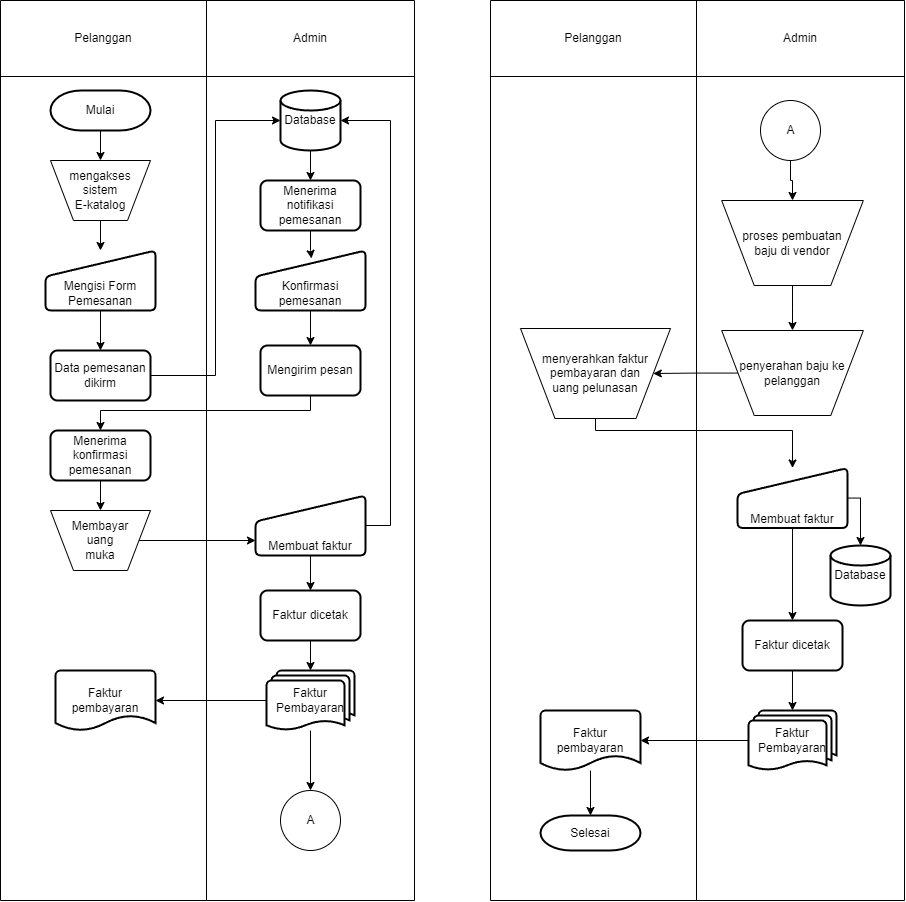

The diagram above was exported from draw.io. Its source (the exported page's mxGraphModel, read from the mxfile embedded in the PNG):
<mxGraphModel dx="2049" dy="1194" grid="1" gridSize="10" guides="1" tooltips="1" connect="1" arrows="1" fold="1" page="1" pageScale="1" pageWidth="827" pageHeight="1169" math="0" shadow="0">
  <root>
    <mxCell id="0" />
    <mxCell id="1" parent="0" />
    <mxCell id="Ok-JzAnoBVczudLG37o9-1" value="" style="shape=table;startSize=0;container=1;collapsible=0;childLayout=tableLayout;movable=1;resizable=1;rotatable=1;deletable=1;editable=1;locked=0;connectable=1;" vertex="1" parent="1">
      <mxGeometry x="230" y="40" width="414" height="900" as="geometry" />
    </mxCell>
    <mxCell id="Ok-JzAnoBVczudLG37o9-2" value="" style="shape=tableRow;horizontal=0;startSize=0;swimlaneHead=0;swimlaneBody=0;strokeColor=inherit;top=0;left=0;bottom=0;right=0;collapsible=0;dropTarget=0;fillColor=none;points=[[0,0.5],[1,0.5]];portConstraint=eastwest;" vertex="1" parent="Ok-JzAnoBVczudLG37o9-1">
      <mxGeometry width="414" height="76" as="geometry" />
    </mxCell>
    <mxCell id="Ok-JzAnoBVczudLG37o9-3" value="Pelanggan" style="shape=partialRectangle;html=1;whiteSpace=wrap;connectable=0;strokeColor=inherit;overflow=hidden;fillColor=none;top=0;left=0;bottom=0;right=0;pointerEvents=1;" vertex="1" parent="Ok-JzAnoBVczudLG37o9-2">
      <mxGeometry width="206" height="76" as="geometry">
        <mxRectangle width="206" height="76" as="alternateBounds" />
      </mxGeometry>
    </mxCell>
    <mxCell id="Ok-JzAnoBVczudLG37o9-4" value="Admin" style="shape=partialRectangle;html=1;whiteSpace=wrap;connectable=0;strokeColor=inherit;overflow=hidden;fillColor=none;top=0;left=0;bottom=0;right=0;pointerEvents=1;movable=0;resizable=0;rotatable=0;deletable=0;editable=0;locked=1;" vertex="1" parent="Ok-JzAnoBVczudLG37o9-2">
      <mxGeometry x="206" width="208" height="76" as="geometry">
        <mxRectangle width="208" height="76" as="alternateBounds" />
      </mxGeometry>
    </mxCell>
    <mxCell id="Ok-JzAnoBVczudLG37o9-5" value="" style="shape=tableRow;horizontal=0;startSize=0;swimlaneHead=0;swimlaneBody=0;strokeColor=inherit;top=0;left=0;bottom=0;right=0;collapsible=0;dropTarget=0;fillColor=none;points=[[0,0.5],[1,0.5]];portConstraint=eastwest;" vertex="1" parent="Ok-JzAnoBVczudLG37o9-1">
      <mxGeometry y="76" width="414" height="824" as="geometry" />
    </mxCell>
    <mxCell id="Ok-JzAnoBVczudLG37o9-6" value="" style="shape=partialRectangle;html=1;whiteSpace=wrap;connectable=0;strokeColor=inherit;overflow=hidden;fillColor=none;top=0;left=0;bottom=0;right=0;pointerEvents=1;" vertex="1" parent="Ok-JzAnoBVczudLG37o9-5">
      <mxGeometry width="206" height="824" as="geometry">
        <mxRectangle width="206" height="824" as="alternateBounds" />
      </mxGeometry>
    </mxCell>
    <mxCell id="Ok-JzAnoBVczudLG37o9-7" value="" style="shape=partialRectangle;html=1;whiteSpace=wrap;connectable=0;strokeColor=inherit;overflow=hidden;fillColor=none;top=0;left=0;bottom=0;right=0;pointerEvents=1;" vertex="1" parent="Ok-JzAnoBVczudLG37o9-5">
      <mxGeometry x="206" width="208" height="824" as="geometry">
        <mxRectangle width="208" height="824" as="alternateBounds" />
      </mxGeometry>
    </mxCell>
    <mxCell id="Ok-JzAnoBVczudLG37o9-11" style="edgeStyle=orthogonalEdgeStyle;rounded=0;orthogonalLoop=1;jettySize=auto;html=1;entryX=0.5;entryY=0;entryDx=0;entryDy=0;" edge="1" parent="1" source="Ok-JzAnoBVczudLG37o9-9" target="Ok-JzAnoBVczudLG37o9-10">
      <mxGeometry relative="1" as="geometry" />
    </mxCell>
    <mxCell id="Ok-JzAnoBVczudLG37o9-9" value="Mulai" style="strokeWidth=2;html=1;shape=mxgraph.flowchart.terminator;whiteSpace=wrap;" vertex="1" parent="1">
      <mxGeometry x="280" y="130" width="100" height="40" as="geometry" />
    </mxCell>
    <mxCell id="Ok-JzAnoBVczudLG37o9-13" style="edgeStyle=orthogonalEdgeStyle;rounded=0;orthogonalLoop=1;jettySize=auto;html=1;" edge="1" parent="1" source="Ok-JzAnoBVczudLG37o9-10" target="Ok-JzAnoBVczudLG37o9-14">
      <mxGeometry relative="1" as="geometry">
        <mxPoint x="330" y="300" as="targetPoint" />
      </mxGeometry>
    </mxCell>
    <mxCell id="Ok-JzAnoBVczudLG37o9-10" value="mengakses sistem &lt;br&gt;E-katalog" style="verticalLabelPosition=middle;verticalAlign=middle;html=1;shape=trapezoid;perimeter=trapezoidPerimeter;whiteSpace=wrap;size=0.23;arcSize=10;flipV=1;labelPosition=center;align=center;" vertex="1" parent="1">
      <mxGeometry x="280" y="200" width="100" height="60" as="geometry" />
    </mxCell>
    <mxCell id="Ok-JzAnoBVczudLG37o9-16" style="edgeStyle=orthogonalEdgeStyle;rounded=0;orthogonalLoop=1;jettySize=auto;html=1;entryX=0.5;entryY=0;entryDx=0;entryDy=0;" edge="1" parent="1" source="Ok-JzAnoBVczudLG37o9-14" target="Ok-JzAnoBVczudLG37o9-15">
      <mxGeometry relative="1" as="geometry" />
    </mxCell>
    <mxCell id="Ok-JzAnoBVczudLG37o9-14" value="Mengisi Form Pemesanan" style="html=1;strokeWidth=2;shape=manualInput;whiteSpace=wrap;rounded=1;size=26;arcSize=11;verticalAlign=bottom;" vertex="1" parent="1">
      <mxGeometry x="275" y="290" width="110" height="60" as="geometry" />
    </mxCell>
    <mxCell id="Ok-JzAnoBVczudLG37o9-15" value="Data pemesanan dikirm" style="rounded=1;whiteSpace=wrap;html=1;absoluteArcSize=1;arcSize=14;strokeWidth=2;" vertex="1" parent="1">
      <mxGeometry x="280" y="390" width="100" height="50" as="geometry" />
    </mxCell>
    <mxCell id="Ok-JzAnoBVczudLG37o9-20" style="edgeStyle=orthogonalEdgeStyle;rounded=0;orthogonalLoop=1;jettySize=auto;html=1;" edge="1" parent="1" source="Ok-JzAnoBVczudLG37o9-17" target="Ok-JzAnoBVczudLG37o9-19">
      <mxGeometry relative="1" as="geometry" />
    </mxCell>
    <mxCell id="Ok-JzAnoBVczudLG37o9-17" value="Database" style="strokeWidth=2;html=1;shape=mxgraph.flowchart.database;whiteSpace=wrap;" vertex="1" parent="1">
      <mxGeometry x="510" y="130" width="60" height="60" as="geometry" />
    </mxCell>
    <mxCell id="Ok-JzAnoBVczudLG37o9-18" style="edgeStyle=orthogonalEdgeStyle;rounded=0;orthogonalLoop=1;jettySize=auto;html=1;entryX=0;entryY=0.5;entryDx=0;entryDy=0;entryPerimeter=0;" edge="1" parent="1" source="Ok-JzAnoBVczudLG37o9-15" target="Ok-JzAnoBVczudLG37o9-17">
      <mxGeometry relative="1" as="geometry" />
    </mxCell>
    <mxCell id="Ok-JzAnoBVczudLG37o9-19" value="Menerima notifikasi pemesanan" style="rounded=1;whiteSpace=wrap;html=1;absoluteArcSize=1;arcSize=14;strokeWidth=2;" vertex="1" parent="1">
      <mxGeometry x="490" y="220" width="100" height="50" as="geometry" />
    </mxCell>
    <mxCell id="IeyCsSXxed0QC1WKiduF-2" style="edgeStyle=orthogonalEdgeStyle;rounded=0;orthogonalLoop=1;jettySize=auto;html=1;entryX=0.5;entryY=0;entryDx=0;entryDy=0;" edge="1" parent="1" source="Ok-JzAnoBVczudLG37o9-21" target="IeyCsSXxed0QC1WKiduF-1">
      <mxGeometry relative="1" as="geometry" />
    </mxCell>
    <mxCell id="Ok-JzAnoBVczudLG37o9-21" value="Konfirmasi pemesanan" style="html=1;strokeWidth=2;shape=manualInput;whiteSpace=wrap;rounded=1;size=26;arcSize=11;verticalAlign=bottom;" vertex="1" parent="1">
      <mxGeometry x="485" y="290" width="110" height="60" as="geometry" />
    </mxCell>
    <mxCell id="Ok-JzAnoBVczudLG37o9-22" style="edgeStyle=orthogonalEdgeStyle;rounded=0;orthogonalLoop=1;jettySize=auto;html=1;entryX=0.509;entryY=0.133;entryDx=0;entryDy=0;entryPerimeter=0;" edge="1" parent="1" source="Ok-JzAnoBVczudLG37o9-19" target="Ok-JzAnoBVczudLG37o9-21">
      <mxGeometry relative="1" as="geometry" />
    </mxCell>
    <mxCell id="IeyCsSXxed0QC1WKiduF-4" style="edgeStyle=orthogonalEdgeStyle;rounded=0;orthogonalLoop=1;jettySize=auto;html=1;" edge="1" parent="1" source="IeyCsSXxed0QC1WKiduF-1" target="IeyCsSXxed0QC1WKiduF-3">
      <mxGeometry relative="1" as="geometry">
        <Array as="points">
          <mxPoint x="540" y="450" />
          <mxPoint x="330" y="450" />
        </Array>
      </mxGeometry>
    </mxCell>
    <mxCell id="IeyCsSXxed0QC1WKiduF-1" value="Mengirim pesan" style="rounded=1;whiteSpace=wrap;html=1;absoluteArcSize=1;arcSize=14;strokeWidth=2;" vertex="1" parent="1">
      <mxGeometry x="490" y="385" width="100" height="50" as="geometry" />
    </mxCell>
    <mxCell id="IeyCsSXxed0QC1WKiduF-6" style="edgeStyle=orthogonalEdgeStyle;rounded=0;orthogonalLoop=1;jettySize=auto;html=1;entryX=0.5;entryY=0;entryDx=0;entryDy=0;" edge="1" parent="1" source="IeyCsSXxed0QC1WKiduF-3" target="IeyCsSXxed0QC1WKiduF-5">
      <mxGeometry relative="1" as="geometry" />
    </mxCell>
    <mxCell id="IeyCsSXxed0QC1WKiduF-3" value="Menerima konfirmasi pemesanan" style="rounded=1;whiteSpace=wrap;html=1;absoluteArcSize=1;arcSize=14;strokeWidth=2;" vertex="1" parent="1">
      <mxGeometry x="280" y="470" width="100" height="50" as="geometry" />
    </mxCell>
    <mxCell id="IeyCsSXxed0QC1WKiduF-8" style="edgeStyle=orthogonalEdgeStyle;rounded=0;orthogonalLoop=1;jettySize=auto;html=1;entryX=0;entryY=0.75;entryDx=0;entryDy=0;" edge="1" parent="1" source="IeyCsSXxed0QC1WKiduF-5" target="IeyCsSXxed0QC1WKiduF-7">
      <mxGeometry relative="1" as="geometry" />
    </mxCell>
    <mxCell id="IeyCsSXxed0QC1WKiduF-5" value="Membayar&lt;br&gt;uang&lt;br&gt;muka" style="verticalLabelPosition=middle;verticalAlign=middle;html=1;shape=trapezoid;perimeter=trapezoidPerimeter;whiteSpace=wrap;size=0.23;arcSize=10;flipV=1;labelPosition=center;align=center;" vertex="1" parent="1">
      <mxGeometry x="280" y="550" width="100" height="60" as="geometry" />
    </mxCell>
    <mxCell id="IeyCsSXxed0QC1WKiduF-11" style="edgeStyle=orthogonalEdgeStyle;rounded=0;orthogonalLoop=1;jettySize=auto;html=1;entryX=0.5;entryY=0;entryDx=0;entryDy=0;" edge="1" parent="1" source="IeyCsSXxed0QC1WKiduF-7" target="IeyCsSXxed0QC1WKiduF-9">
      <mxGeometry relative="1" as="geometry" />
    </mxCell>
    <mxCell id="IeyCsSXxed0QC1WKiduF-7" value="Membuat faktur" style="html=1;strokeWidth=2;shape=manualInput;whiteSpace=wrap;rounded=1;size=26;arcSize=11;verticalAlign=bottom;" vertex="1" parent="1">
      <mxGeometry x="485" y="535" width="110" height="60" as="geometry" />
    </mxCell>
    <mxCell id="IeyCsSXxed0QC1WKiduF-9" value="Faktur dicetak" style="rounded=1;whiteSpace=wrap;html=1;absoluteArcSize=1;arcSize=14;strokeWidth=2;" vertex="1" parent="1">
      <mxGeometry x="490" y="630" width="100" height="50" as="geometry" />
    </mxCell>
    <mxCell id="IeyCsSXxed0QC1WKiduF-10" style="edgeStyle=orthogonalEdgeStyle;rounded=0;orthogonalLoop=1;jettySize=auto;html=1;entryX=1;entryY=0.5;entryDx=0;entryDy=0;entryPerimeter=0;" edge="1" parent="1" source="IeyCsSXxed0QC1WKiduF-7" target="Ok-JzAnoBVczudLG37o9-17">
      <mxGeometry relative="1" as="geometry">
        <Array as="points">
          <mxPoint x="620" y="565" />
          <mxPoint x="620" y="160" />
        </Array>
      </mxGeometry>
    </mxCell>
    <mxCell id="IeyCsSXxed0QC1WKiduF-12" value="Faktur Pembayaran" style="strokeWidth=2;html=1;shape=mxgraph.flowchart.multi-document;whiteSpace=wrap;" vertex="1" parent="1">
      <mxGeometry x="496" y="710" width="88" height="60" as="geometry" />
    </mxCell>
    <mxCell id="IeyCsSXxed0QC1WKiduF-13" style="edgeStyle=orthogonalEdgeStyle;rounded=0;orthogonalLoop=1;jettySize=auto;html=1;entryX=0.5;entryY=0;entryDx=0;entryDy=0;entryPerimeter=0;" edge="1" parent="1" source="IeyCsSXxed0QC1WKiduF-9" target="IeyCsSXxed0QC1WKiduF-12">
      <mxGeometry relative="1" as="geometry" />
    </mxCell>
    <mxCell id="GsKBf-pS3vkU4Ky0qVwi-1" value="Faktur pembayaran" style="strokeWidth=2;html=1;shape=mxgraph.flowchart.document2;whiteSpace=wrap;size=0.25;" vertex="1" parent="1">
      <mxGeometry x="285" y="710" width="100" height="60" as="geometry" />
    </mxCell>
    <mxCell id="GsKBf-pS3vkU4Ky0qVwi-2" style="edgeStyle=orthogonalEdgeStyle;rounded=0;orthogonalLoop=1;jettySize=auto;html=1;entryX=1;entryY=0.5;entryDx=0;entryDy=0;entryPerimeter=0;" edge="1" parent="1" source="IeyCsSXxed0QC1WKiduF-12" target="GsKBf-pS3vkU4Ky0qVwi-1">
      <mxGeometry relative="1" as="geometry" />
    </mxCell>
    <mxCell id="GsKBf-pS3vkU4Ky0qVwi-3" value="" style="verticalLabelPosition=bottom;verticalAlign=top;html=1;shape=mxgraph.flowchart.on-page_reference;" vertex="1" parent="1">
      <mxGeometry x="510" y="830" width="60" height="60" as="geometry" />
    </mxCell>
    <mxCell id="GsKBf-pS3vkU4Ky0qVwi-5" style="edgeStyle=orthogonalEdgeStyle;rounded=0;orthogonalLoop=1;jettySize=auto;html=1;entryX=0.5;entryY=0;entryDx=0;entryDy=0;entryPerimeter=0;" edge="1" parent="1" source="IeyCsSXxed0QC1WKiduF-12" target="GsKBf-pS3vkU4Ky0qVwi-3">
      <mxGeometry relative="1" as="geometry" />
    </mxCell>
    <mxCell id="GsKBf-pS3vkU4Ky0qVwi-6" value="A" style="text;html=1;align=center;verticalAlign=middle;resizable=0;points=[];autosize=1;strokeColor=none;fillColor=none;" vertex="1" parent="1">
      <mxGeometry x="525" y="845" width="30" height="30" as="geometry" />
    </mxCell>
    <mxCell id="GsKBf-pS3vkU4Ky0qVwi-7" value="" style="shape=table;startSize=0;container=1;collapsible=0;childLayout=tableLayout;movable=1;resizable=1;rotatable=1;deletable=1;editable=1;locked=0;connectable=1;" vertex="1" parent="1">
      <mxGeometry x="720" y="40" width="414" height="900" as="geometry" />
    </mxCell>
    <mxCell id="GsKBf-pS3vkU4Ky0qVwi-8" value="" style="shape=tableRow;horizontal=0;startSize=0;swimlaneHead=0;swimlaneBody=0;strokeColor=inherit;top=0;left=0;bottom=0;right=0;collapsible=0;dropTarget=0;fillColor=none;points=[[0,0.5],[1,0.5]];portConstraint=eastwest;" vertex="1" parent="GsKBf-pS3vkU4Ky0qVwi-7">
      <mxGeometry width="414" height="76" as="geometry" />
    </mxCell>
    <mxCell id="GsKBf-pS3vkU4Ky0qVwi-9" value="Pelanggan" style="shape=partialRectangle;html=1;whiteSpace=wrap;connectable=0;strokeColor=inherit;overflow=hidden;fillColor=none;top=0;left=0;bottom=0;right=0;pointerEvents=1;" vertex="1" parent="GsKBf-pS3vkU4Ky0qVwi-8">
      <mxGeometry width="206" height="76" as="geometry">
        <mxRectangle width="206" height="76" as="alternateBounds" />
      </mxGeometry>
    </mxCell>
    <mxCell id="GsKBf-pS3vkU4Ky0qVwi-10" value="Admin" style="shape=partialRectangle;html=1;whiteSpace=wrap;connectable=0;strokeColor=inherit;overflow=hidden;fillColor=none;top=0;left=0;bottom=0;right=0;pointerEvents=1;movable=0;resizable=0;rotatable=0;deletable=0;editable=0;locked=1;" vertex="1" parent="GsKBf-pS3vkU4Ky0qVwi-8">
      <mxGeometry x="206" width="208" height="76" as="geometry">
        <mxRectangle width="208" height="76" as="alternateBounds" />
      </mxGeometry>
    </mxCell>
    <mxCell id="GsKBf-pS3vkU4Ky0qVwi-11" value="" style="shape=tableRow;horizontal=0;startSize=0;swimlaneHead=0;swimlaneBody=0;strokeColor=inherit;top=0;left=0;bottom=0;right=0;collapsible=0;dropTarget=0;fillColor=none;points=[[0,0.5],[1,0.5]];portConstraint=eastwest;" vertex="1" parent="GsKBf-pS3vkU4Ky0qVwi-7">
      <mxGeometry y="76" width="414" height="824" as="geometry" />
    </mxCell>
    <mxCell id="GsKBf-pS3vkU4Ky0qVwi-12" value="" style="shape=partialRectangle;html=1;whiteSpace=wrap;connectable=0;strokeColor=inherit;overflow=hidden;fillColor=none;top=0;left=0;bottom=0;right=0;pointerEvents=1;" vertex="1" parent="GsKBf-pS3vkU4Ky0qVwi-11">
      <mxGeometry width="206" height="824" as="geometry">
        <mxRectangle width="206" height="824" as="alternateBounds" />
      </mxGeometry>
    </mxCell>
    <mxCell id="GsKBf-pS3vkU4Ky0qVwi-13" value="" style="shape=partialRectangle;html=1;whiteSpace=wrap;connectable=0;strokeColor=inherit;overflow=hidden;fillColor=none;top=0;left=0;bottom=0;right=0;pointerEvents=1;" vertex="1" parent="GsKBf-pS3vkU4Ky0qVwi-11">
      <mxGeometry x="206" width="208" height="824" as="geometry">
        <mxRectangle width="208" height="824" as="alternateBounds" />
      </mxGeometry>
    </mxCell>
    <mxCell id="UNH74DodjrDjxix2bsKT-5" style="edgeStyle=orthogonalEdgeStyle;rounded=0;orthogonalLoop=1;jettySize=auto;html=1;entryX=0.5;entryY=0;entryDx=0;entryDy=0;" edge="1" parent="1" source="GsKBf-pS3vkU4Ky0qVwi-14" target="UNH74DodjrDjxix2bsKT-1">
      <mxGeometry relative="1" as="geometry" />
    </mxCell>
    <mxCell id="GsKBf-pS3vkU4Ky0qVwi-14" value="" style="verticalLabelPosition=bottom;verticalAlign=top;html=1;shape=mxgraph.flowchart.on-page_reference;" vertex="1" parent="1">
      <mxGeometry x="990" y="140" width="60" height="60" as="geometry" />
    </mxCell>
    <mxCell id="GsKBf-pS3vkU4Ky0qVwi-15" value="A" style="text;html=1;align=center;verticalAlign=middle;resizable=0;points=[];autosize=1;strokeColor=none;fillColor=none;" vertex="1" parent="1">
      <mxGeometry x="1005" y="155" width="30" height="30" as="geometry" />
    </mxCell>
    <mxCell id="UNH74DodjrDjxix2bsKT-6" style="edgeStyle=orthogonalEdgeStyle;rounded=0;orthogonalLoop=1;jettySize=auto;html=1;entryX=0.5;entryY=0;entryDx=0;entryDy=0;" edge="1" parent="1" source="UNH74DodjrDjxix2bsKT-1" target="UNH74DodjrDjxix2bsKT-2">
      <mxGeometry relative="1" as="geometry" />
    </mxCell>
    <mxCell id="UNH74DodjrDjxix2bsKT-1" value="proses pembuatan&lt;br&gt;baju di vendor" style="verticalLabelPosition=middle;verticalAlign=middle;html=1;shape=trapezoid;perimeter=trapezoidPerimeter;whiteSpace=wrap;size=0.23;arcSize=10;flipV=1;labelPosition=center;align=center;" vertex="1" parent="1">
      <mxGeometry x="951.16" y="240" width="141.67" height="85" as="geometry" />
    </mxCell>
    <mxCell id="UNH74DodjrDjxix2bsKT-7" style="edgeStyle=orthogonalEdgeStyle;rounded=0;orthogonalLoop=1;jettySize=auto;html=1;entryX=1;entryY=0.5;entryDx=0;entryDy=0;" edge="1" parent="1" source="UNH74DodjrDjxix2bsKT-2" target="UNH74DodjrDjxix2bsKT-3">
      <mxGeometry relative="1" as="geometry" />
    </mxCell>
    <mxCell id="UNH74DodjrDjxix2bsKT-2" value="penyerahan baju ke pelanggan" style="verticalLabelPosition=middle;verticalAlign=middle;html=1;shape=trapezoid;perimeter=trapezoidPerimeter;whiteSpace=wrap;size=0.23;arcSize=10;flipV=1;labelPosition=center;align=center;" vertex="1" parent="1">
      <mxGeometry x="951.17" y="370" width="141.67" height="85" as="geometry" />
    </mxCell>
    <mxCell id="MG5uez7WlmJEAwD2DBLM-4" style="edgeStyle=orthogonalEdgeStyle;rounded=0;orthogonalLoop=1;jettySize=auto;html=1;" edge="1" parent="1" source="UNH74DodjrDjxix2bsKT-3" target="MG5uez7WlmJEAwD2DBLM-1">
      <mxGeometry relative="1" as="geometry">
        <Array as="points">
          <mxPoint x="825" y="470" />
          <mxPoint x="1022" y="470" />
        </Array>
      </mxGeometry>
    </mxCell>
    <mxCell id="UNH74DodjrDjxix2bsKT-3" value="menyerahkan faktur&lt;br&gt;pembayaran dan &lt;br&gt;uang pelunasan" style="verticalLabelPosition=middle;verticalAlign=middle;html=1;shape=trapezoid;perimeter=trapezoidPerimeter;whiteSpace=wrap;size=0.23;arcSize=10;flipV=1;labelPosition=center;align=center;" vertex="1" parent="1">
      <mxGeometry x="750" y="368" width="150.01" height="90" as="geometry" />
    </mxCell>
    <mxCell id="MG5uez7WlmJEAwD2DBLM-5" style="edgeStyle=orthogonalEdgeStyle;rounded=0;orthogonalLoop=1;jettySize=auto;html=1;" edge="1" parent="1" source="MG5uez7WlmJEAwD2DBLM-1" target="MG5uez7WlmJEAwD2DBLM-2">
      <mxGeometry relative="1" as="geometry" />
    </mxCell>
    <mxCell id="MG5uez7WlmJEAwD2DBLM-1" value="Membuat faktur" style="html=1;strokeWidth=2;shape=manualInput;whiteSpace=wrap;rounded=1;size=26;arcSize=11;verticalAlign=bottom;" vertex="1" parent="1">
      <mxGeometry x="967.01" y="507.5" width="110" height="60" as="geometry" />
    </mxCell>
    <mxCell id="MG5uez7WlmJEAwD2DBLM-2" value="Faktur dicetak" style="rounded=1;whiteSpace=wrap;html=1;absoluteArcSize=1;arcSize=14;strokeWidth=2;" vertex="1" parent="1">
      <mxGeometry x="972.01" y="660" width="100" height="50" as="geometry" />
    </mxCell>
    <mxCell id="MG5uez7WlmJEAwD2DBLM-6" value="Database" style="strokeWidth=2;html=1;shape=mxgraph.flowchart.database;whiteSpace=wrap;" vertex="1" parent="1">
      <mxGeometry x="1060" y="585" width="60" height="60" as="geometry" />
    </mxCell>
    <mxCell id="MG5uez7WlmJEAwD2DBLM-9" style="edgeStyle=orthogonalEdgeStyle;rounded=0;orthogonalLoop=1;jettySize=auto;html=1;entryX=0.5;entryY=0;entryDx=0;entryDy=0;entryPerimeter=0;" edge="1" parent="1" source="MG5uez7WlmJEAwD2DBLM-1" target="MG5uez7WlmJEAwD2DBLM-6">
      <mxGeometry relative="1" as="geometry">
        <Array as="points">
          <mxPoint x="1090" y="538" />
        </Array>
      </mxGeometry>
    </mxCell>
    <mxCell id="MG5uez7WlmJEAwD2DBLM-10" value="Faktur Pembayaran" style="strokeWidth=2;html=1;shape=mxgraph.flowchart.multi-document;whiteSpace=wrap;" vertex="1" parent="1">
      <mxGeometry x="977.99" y="750" width="88" height="60" as="geometry" />
    </mxCell>
    <mxCell id="MG5uez7WlmJEAwD2DBLM-11" value="Faktur pembayaran" style="strokeWidth=2;html=1;shape=mxgraph.flowchart.document2;whiteSpace=wrap;size=0.25;" vertex="1" parent="1">
      <mxGeometry x="770" y="750" width="100" height="60" as="geometry" />
    </mxCell>
    <mxCell id="MG5uez7WlmJEAwD2DBLM-12" style="edgeStyle=orthogonalEdgeStyle;rounded=0;orthogonalLoop=1;jettySize=auto;html=1;entryX=0.5;entryY=0;entryDx=0;entryDy=0;entryPerimeter=0;" edge="1" parent="1" source="MG5uez7WlmJEAwD2DBLM-2" target="MG5uez7WlmJEAwD2DBLM-10">
      <mxGeometry relative="1" as="geometry" />
    </mxCell>
    <mxCell id="MG5uez7WlmJEAwD2DBLM-13" style="edgeStyle=orthogonalEdgeStyle;rounded=0;orthogonalLoop=1;jettySize=auto;html=1;entryX=1;entryY=0.5;entryDx=0;entryDy=0;entryPerimeter=0;" edge="1" parent="1" source="MG5uez7WlmJEAwD2DBLM-10" target="MG5uez7WlmJEAwD2DBLM-11">
      <mxGeometry relative="1" as="geometry" />
    </mxCell>
    <mxCell id="T4TmQnRSJApkxDPzRfQ8-1" value="Selesai" style="strokeWidth=2;html=1;shape=mxgraph.flowchart.terminator;whiteSpace=wrap;" vertex="1" parent="1">
      <mxGeometry x="770" y="855" width="100" height="35" as="geometry" />
    </mxCell>
    <mxCell id="T4TmQnRSJApkxDPzRfQ8-2" style="edgeStyle=orthogonalEdgeStyle;rounded=0;orthogonalLoop=1;jettySize=auto;html=1;entryX=0.5;entryY=0;entryDx=0;entryDy=0;entryPerimeter=0;" edge="1" parent="1" source="MG5uez7WlmJEAwD2DBLM-11" target="T4TmQnRSJApkxDPzRfQ8-1">
      <mxGeometry relative="1" as="geometry" />
    </mxCell>
  </root>
</mxGraphModel>